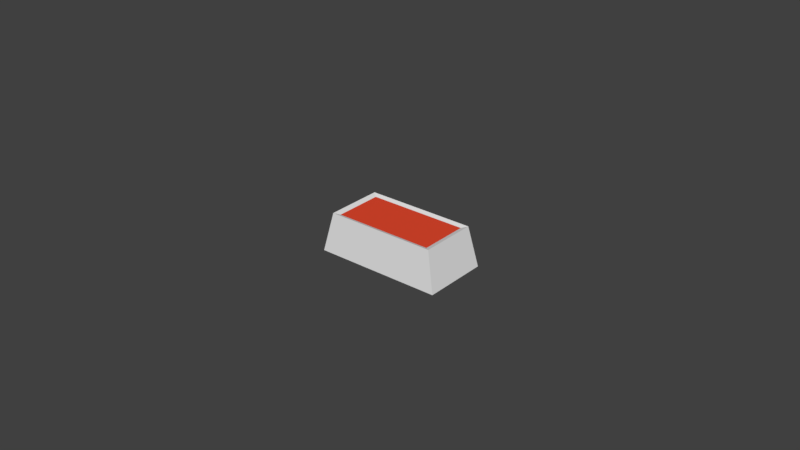 # Source: ship.blend  (saved by Blender 2.78.0; exported with 4.5.12 LTS)
import bpy
from mathutils import Matrix  # noqa: F401  (used for matrix-valued properties, if any)

bpy.ops.wm.read_factory_settings(use_empty=True)
scene = bpy.context.scene
scene.name = 'Scene'

# ---- collections
col_collection_1 = bpy.data.collections.new('Collection 1'); scene.collection.children.link(col_collection_1)
col_collection_1.hide_render = True
col_collection_1.hide_viewport = True
col_collection_2 = bpy.data.collections.new('Collection 2'); scene.collection.children.link(col_collection_2)
col_collection_2.hide_render = True
col_collection_2.hide_viewport = True
col_collection_4 = bpy.data.collections.new('Collection 4'); scene.collection.children.link(col_collection_4)

# ---- materials (node trees are filled in below, after node groups)
mat_shipbase = bpy.data.materials.new('ShipBase')
mat_shipbase.alpha_threshold = 0.0
mat_shipbase.use_transparent_shadow = False
mat_shipbase.roughness = 0.5
mat_light = bpy.data.materials.new('Light')
mat_light.alpha_threshold = 0.0
mat_light.use_transparent_shadow = False
mat_light.diffuse_color = (0.8, 0.06808, 0.02865, 1.0)
mat_light.roughness = 0.5

# ---- material node trees

# ---- world
world_world = bpy.data.worlds.new('World'); scene.world = world_world
world_world.color = (0.05088, 0.05088, 0.05088)
world_world.use_sun_shadow = False
world_world.sun_shadow_jitter_overblur = 0.0
world_world.cycles.sampling_method = 'MANUAL'

# ---- meshes
me_cube_009 = bpy.data.meshes.new('Cube.009')
me_cube_009.from_pydata([(-0.06171, -0.03014, 0.00472), (-0.06171, 0.03014, 0.00472), (0.06171, -0.03014, 0.00472), (0.06171, 0.03014, 0.00472), (-0.06809, -0.03533, 0.006712), (-0.06809, 0.03533, 0.006712), (0.06809, -0.03533, 0.006712), (0.06809, 0.03533, 0.006712), (-0.07893, -0.04095, -0.04199), (-0.07893, 0.04095, -0.04199), (0.07893, -0.04095, -0.04199), (0.07893, 0.04095, -0.04199)], [], [(3, 2, 6, 7), (0, 1, 5, 4), (2, 0, 4, 6), (1, 3, 7, 5), (4, 5, 9, 8), (6, 4, 8, 10), (5, 7, 11, 9), (7, 6, 10, 11), (3, 1, 0, 2)])
me_cube_009.polygons.foreach_set('material_index', [0, 0, 0, 0, 0, 0, 0, 0, 1])
_uv = me_cube_009.uv_layers.new(name='UVMap')
_uv.uv.foreach_set('vector', [0.8741, 0.7453, 0.6034, 0.7453, 0.5801, 0.7153, 0.8974, 0.7153, 0.6034, 0.7457, 0.8741, 0.7457, 0.8974, 0.7757, 0.5801, 0.7757, 0.6318, 0.2453, 0.07753, 0.2453, 0.04886, 0.2204, 0.6605, 0.2204, 0.07753, 0.2457, 0.6318, 0.2457, 0.6605, 0.2707, 0.04886, 0.2707, 0.5801, 0.7757, 0.8974, 0.7757, 0.9226, 0.9998, 0.5548, 0.9998, 0.6605, 0.2204, 0.04886, 0.2204, 0.0001833, 0.0001833, 0.7091, 0.0001834, 0.04886, 0.2707, 0.6605, 0.2707, 0.7091, 0.4908, 0.0001833, 0.4908, 0.8974, 0.7153, 0.5801, 0.7153, 0.5548, 0.4912, 0.9226, 0.4912, 0.5545, 0.7619, 0.0001833, 0.7619, 0.0001833, 0.4912, 0.5545, 0.4912])
me_cube_009.materials.append(mat_shipbase)
me_cube_009.materials.append(mat_light)
me_cube_009.use_remesh_preserve_volume = False
me_cube_009.use_remesh_preserve_attributes = False
me_cube_009.use_mirror_vertex_groups = False
me_cube_009.update()
me_plane_001 = bpy.data.meshes.new('Plane.001')
me_plane_001.from_pydata([(-0.25, -0.25, 0.0), (0.25, -0.25, 0.0), (-0.25, 0.25, 0.0), (0.25, 0.25, 0.0)], [], [(0, 1, 3, 2)])
me_plane_001.materials.append(mat_shipbase)
me_plane_001.use_remesh_preserve_volume = False
me_plane_001.use_remesh_preserve_attributes = False
me_plane_001.use_mirror_vertex_groups = False
me_plane_001.update()
me_cube_005 = bpy.data.meshes.new('Cube.005')
me_cube_005.from_pydata([(0.2, 0.1414, 0.1414), (-0.2, 0.1414, 0.1414), (0.2, -0.1414, -0.1414), (-0.2, -0.1414, -0.1414)], [], [(3, 2, 0, 1)])
_uv = me_cube_005.uv_layers.new(name='UVMap')
_uv.uv.foreach_set('vector', [0.0001, 9.998e-05, 0.9999, 9.998e-05, 0.9999, 0.9999, 9.998e-05, 0.9999])
me_cube_005.materials.append(mat_shipbase)
me_cube_005.use_remesh_preserve_volume = False
me_cube_005.use_remesh_preserve_attributes = False
me_cube_005.use_mirror_vertex_groups = False
me_cube_005.update()
me_cube_004 = bpy.data.meshes.new('Cube.004')
me_cube_004.from_pydata([(0.2, 0.1414, 0.1414), (-0.2, 0.1414, 0.1414), (0.2, -0.1414, -0.1414), (-0.2, -0.1414, -0.1414)], [], [(3, 2, 0, 1)])
_uv = me_cube_004.uv_layers.new(name='UVMap')
_uv.uv.foreach_set('vector', [0.0001, 9.998e-05, 0.9999, 9.998e-05, 0.9999, 0.9999, 9.998e-05, 0.9999])
me_cube_004.materials.append(mat_shipbase)
me_cube_004.use_remesh_preserve_volume = False
me_cube_004.use_remesh_preserve_attributes = False
me_cube_004.use_mirror_vertex_groups = False
me_cube_004.update()
me_cube_008 = bpy.data.meshes.new('Cube.008')
me_cube_008.from_pydata([(0.05809, 0.07535, -0.1), (0.05809, -0.07535, -0.1), (-0.05809, 0.07535, -0.1), (-0.05809, -0.07535, -0.1), (0.05809, 0.07535, 0.006712), (0.05809, -0.07535, 0.006712), (-0.05809, 0.07535, 0.006712), (-0.05809, -0.07535, 0.006712), (0.06809, 0.08832, 0.006712), (0.06809, -0.08832, 0.006712), (-0.06809, 0.08832, 0.006712), (-0.06809, -0.08832, 0.006712), (0.07893, 0.1024, -0.04199), (0.07893, -0.1024, -0.04199), (-0.07893, 0.1024, -0.04199), (-0.07893, -0.1024, -0.04199), (0.05, 0.06344, -0.08652), (0.05, 0.05082, -0.02714), (0.05, -0.06344, -0.1135), (0.05, -0.07606, -0.05411), (-0.05, 0.06344, -0.08652), (-0.05, 0.05082, -0.02714), (-0.05, -0.06344, -0.1135), (-0.05, -0.07606, -0.05411), (0.05, -0.01671, -0.1036), (0.05, 0.01671, -0.09645), (0.05, -0.02487, 0.09918), (0.05, -0.05829, 0.09208), (-0.05, 0.01671, -0.09645), (-0.05, -0.01671, -0.1036), (-0.05, -0.05829, 0.09208), (-0.05, -0.02487, 0.09918)], [], [(2, 0, 4, 6), (1, 3, 7, 5), (4, 5, 9, 8), (7, 6, 10, 11), (8, 9, 13, 12), (11, 10, 14, 15), (6, 4, 8, 10), (5, 7, 11, 9), (0, 1, 5, 4), (10, 8, 12, 14), (9, 11, 15, 13), (2, 6, 7, 3), (0, 1, 3, 2), (24, 27, 19, 18), (18, 19, 23, 22), (28, 31, 21, 20), (20, 21, 17, 16), (31, 26, 17, 21), (23, 19, 27, 30), (30, 27, 26, 31), (22, 23, 30, 29), (29, 30, 31, 28), (16, 17, 26, 25), (25, 26, 27, 24)])
_uv = me_cube_008.uv_layers.new(name='UVMap')
_uv.uv.foreach_set('vector', [0.9282, 0.5345, 0.7411, 0.5345, 0.7411, 0.3627, 0.9282, 0.3627, 0.6735, 0.01352, 0.8606, 0.01352, 0.8606, 0.1854, 0.6735, 0.1854, 0.5149, 0.7604, 0.7576, 0.7604, 0.7785, 0.7766, 0.494, 0.7766, 0.2998, 0.8619, 0.05705, 0.8619, 0.03616, 0.8458, 0.3206, 0.8458, 0.494, 0.7766, 0.7785, 0.7766, 0.8011, 0.8569, 0.4713, 0.8569, 0.3206, 0.8458, 0.03616, 0.8458, 0.01352, 0.7654, 0.3433, 0.7654, 0.692, 0.9865, 0.5049, 0.9865, 0.4888, 0.9656, 0.7081, 0.9656, 0.707, 0.2124, 0.8941, 0.2124, 0.9102, 0.2333, 0.6909, 0.2333, 0.4713, 0.3627, 0.714, 0.3627, 0.714, 0.5345, 0.4713, 0.5345, 0.7081, 0.9656, 0.4888, 0.9656, 0.4713, 0.8839, 0.7256, 0.8839, 0.6909, 0.2333, 0.9102, 0.2333, 0.9277, 0.3149, 0.6735, 0.3149, 0.4713, 0.7334, 0.4713, 0.5615, 0.714, 0.5615, 0.714, 0.7334, 0.2016, 0.3627, 0.4443, 0.3627, 0.4443, 0.5498, 0.2016, 0.5498, 0.2785, 0.01352, 0.2785, 0.3356, 0.2016, 0.1113, 0.2016, 0.01352, 0.01352, 0.7384, 0.01352, 0.6406, 0.1746, 0.6406, 0.1746, 0.7384, 0.5145, 0.01352, 0.5145, 0.3356, 0.4375, 0.1113, 0.4375, 0.01352, 0.1746, 0.01352, 0.1746, 0.1113, 0.01352, 0.1113, 0.01352, 0.01352, 0.1746, 0.3484, 0.01352, 0.3484, 0.01352, 0.1113, 0.1746, 0.1113, 0.1746, 0.6406, 0.01352, 0.6406, 0.01352, 0.4035, 0.1746, 0.4035, 0.1746, 0.4035, 0.01352, 0.4035, 0.01352, 0.3484, 0.1746, 0.3484, 0.6464, 0.01352, 0.6464, 0.1113, 0.5695, 0.3356, 0.5695, 0.01352, 0.5695, 0.01352, 0.5695, 0.3356, 0.5145, 0.3356, 0.5145, 0.01352, 0.4105, 0.01352, 0.4105, 0.1113, 0.3336, 0.3356, 0.3336, 0.01352, 0.3336, 0.01352, 0.3336, 0.3356, 0.2785, 0.3356, 0.2785, 0.01352])
me_cube_008.materials.append(mat_shipbase)
me_cube_008.use_remesh_preserve_volume = False
me_cube_008.use_remesh_preserve_attributes = False
me_cube_008.use_mirror_vertex_groups = False
me_cube_008.update()
me_cube_000 = bpy.data.meshes.new('Cube.000')
me_cube_000.from_pydata([(-0.06171, -0.03014, 0.00472), (-0.06171, 0.03014, 0.00472), (0.06171, -0.03014, 0.00472), (0.06171, 0.03014, 0.00472), (-0.06809, -0.03533, 0.006712), (-0.06809, 0.03533, 0.006712), (0.06809, -0.03533, 0.006712), (0.06809, 0.03533, 0.006712), (-0.07893, -0.04095, -0.04199), (-0.07893, 0.04095, -0.04199), (0.07893, -0.04095, -0.04199), (0.07893, 0.04095, -0.04199)], [], [(3, 2, 6, 7), (0, 1, 5, 4), (2, 0, 4, 6), (1, 3, 7, 5), (4, 5, 9, 8), (6, 4, 8, 10), (5, 7, 11, 9), (7, 6, 10, 11), (3, 1, 0, 2)])
me_cube_000.polygons.foreach_set('material_index', [0, 0, 0, 0, 0, 0, 0, 0, 1])
_uv = me_cube_000.uv_layers.new(name='UVMap')
_uv.uv.foreach_set('vector', [0.8741, 0.7453, 0.6034, 0.7453, 0.5801, 0.7153, 0.8974, 0.7153, 0.6034, 0.7457, 0.8741, 0.7457, 0.8974, 0.7757, 0.5801, 0.7757, 0.6318, 0.2453, 0.07753, 0.2453, 0.04886, 0.2204, 0.6605, 0.2204, 0.07753, 0.2457, 0.6318, 0.2457, 0.6605, 0.2707, 0.04886, 0.2707, 0.5801, 0.7757, 0.8974, 0.7757, 0.9226, 0.9998, 0.5548, 0.9998, 0.6605, 0.2204, 0.04886, 0.2204, 0.0001833, 0.0001833, 0.7091, 0.0001834, 0.04886, 0.2707, 0.6605, 0.2707, 0.7091, 0.4908, 0.0001833, 0.4908, 0.8974, 0.7153, 0.5801, 0.7153, 0.5548, 0.4912, 0.9226, 0.4912, 0.5545, 0.7619, 0.0001833, 0.7619, 0.0001833, 0.4912, 0.5545, 0.4912])
me_cube_000.materials.append(mat_shipbase)
me_cube_000.materials.append(mat_light)
me_cube_000.use_remesh_preserve_volume = False
me_cube_000.use_remesh_preserve_attributes = False
me_cube_000.use_mirror_vertex_groups = False
me_cube_000.update()

# ---- objects
ob_indicatorlight_002 = bpy.data.objects.new('IndicatorLight.002', me_cube_009)
ob_indicatorlight_001 = bpy.data.objects.new('IndicatorLight.001', me_cube_009)
ob_empty_003 = bpy.data.objects.new('Empty.003', None)
ob_empty_002 = bpy.data.objects.new('Empty.002', None)
ob_empty_001 = bpy.data.objects.new('Empty.001', None)
ob_empty = bpy.data.objects.new('Empty', None)
ob_plane = bpy.data.objects.new('Plane', me_plane_001)
ob_btn_constellation = bpy.data.objects.new('btn_constellation', me_cube_005)
ob_btn_scale_down = bpy.data.objects.new('btn_scale_down', me_cube_004)
ob_switchsocket = bpy.data.objects.new('SwitchSocket', me_cube_008)
ob_button = bpy.data.objects.new('button', me_cube_000)

# ---- transforms, parenting, visibility, modifiers, constraints
ob_indicatorlight_002.location = (-0.1, -0.847, -0.7055)
ob_indicatorlight_002.rotation_euler = (-0.7854, 0.0, 0.0)
ob_indicatorlight_002.lineart.crease_threshold = 0.0
ob_indicatorlight_001.location = (0.1, -0.847, -0.7055)
ob_indicatorlight_001.rotation_euler = (-0.7854, 0.0, 0.0)
ob_indicatorlight_001.lineart.crease_threshold = 0.0
ob_empty_003.location = (0.1, -0.847, -0.7055)
ob_empty_003.rotation_euler = (-0.7854, -0.0, 0.0)
ob_empty_003.empty_display_size = 0.2
ob_empty_003.empty_image_offset = (0.0, 0.0)
ob_empty_003.lineart.crease_threshold = 0.0
ob_empty_002.location = (-0.1, -0.847, -0.7055)
ob_empty_002.rotation_euler = (-0.7854, -0.0, 0.0)
ob_empty_002.empty_display_size = 0.2
ob_empty_002.empty_image_offset = (0.0, 0.0)
ob_empty_002.lineart.crease_threshold = 0.0
ob_empty_001.location = (-0.1, -0.7055, -0.847)
ob_empty_001.rotation_euler = (-0.7854, -0.0, 0.0)
ob_empty_001.empty_display_size = 0.2
ob_empty_001.empty_image_offset = (0.0, 0.0)
ob_empty_001.lineart.crease_threshold = 0.0
ob_empty.location = (0.1, -0.7055, -0.847)
ob_empty.rotation_euler = (-0.7854, -0.0, 0.0)
ob_empty.empty_display_size = 0.2
ob_empty.empty_image_offset = (0.0, 0.0)
ob_empty.lineart.crease_threshold = 0.0
ob_plane.location = (8.742e-08, -0.8, -0.8)
ob_plane.rotation_euler = (-0.7854, -0.0, 0.0)
ob_plane.lineart.crease_threshold = 0.0
ob_btn_constellation.location = (0.6428, -0.566, -0.8)
ob_btn_constellation.rotation_euler = (0.0, -0.0, 3.84)
ob_btn_constellation.lineart.crease_threshold = 0.0
ob_btn_scale_down.location = (-0.6428, -0.566, -0.8)
ob_btn_scale_down.rotation_euler = (0.0, -0.0, 2.443)
ob_btn_scale_down.lineart.crease_threshold = 0.0
ob_switchsocket.location = (0.0, 0.0, 0.0)
ob_switchsocket.lineart.crease_threshold = 0.0
ob_button.location = (0.0, 0.0, 0.0)
ob_button.lineart.crease_threshold = 0.0

# ---- collection membership
col_collection_1.objects.link(ob_indicatorlight_002)
col_collection_1.objects.link(ob_indicatorlight_001)
col_collection_1.objects.link(ob_empty_003)
col_collection_1.objects.link(ob_empty_002)
col_collection_1.objects.link(ob_empty_001)
col_collection_1.objects.link(ob_empty)
col_collection_1.objects.link(ob_plane)
col_collection_1.objects.link(ob_btn_constellation)
col_collection_1.objects.link(ob_btn_scale_down)
col_collection_2.objects.link(ob_switchsocket)
col_collection_4.objects.link(ob_button)

# ---- scene / render settings (as saved in the file)
scene.frame_start = 1; scene.frame_end = 120; scene.frame_set(61)
scene.render.engine = 'BLENDER_EEVEE_NEXT'
scene.render.resolution_percentage = 50
scene.render.fps = 60
scene.render.dither_intensity = 0.0
scene.cycles.use_denoising = False
scene.cycles.samples = 128
scene.cycles.sampling_pattern = 'TABULATED_SOBOL'
scene.cycles.light_sampling_threshold = 0.0
scene.cycles.use_adaptive_sampling = False
scene.cycles.use_light_tree = False
scene.cycles.blur_glossy = 0.0
scene.cycles.sample_clamp_indirect = 0.0
scene.view_settings.view_transform = 'Standard'
bpy.context.view_layer.update()

# ---- added for rendering (the .blend has no active camera and no usable light): camera, sun
cam_auto = bpy.data.cameras.new('AutoCamera')
cam_auto.lens = 50.0
cam_auto.sensor_width = 36.0
cam_auto.clip_end = 1000.0
ob_auto_camera = bpy.data.objects.new('AutoCamera', cam_auto)
scene.collection.objects.link(ob_auto_camera)
ob_auto_camera.location = (0.70463, -0.845556, 0.563704)
ob_auto_camera.rotation_euler = (1.09748, -7.21219e-08, 0.694738)
scene.camera = ob_auto_camera
light_auto_sun = bpy.data.lights.new('AutoSun', 'SUN')
light_auto_sun.energy = 3.0
light_auto_sun.angle = 0.0523599
ob_auto_sun = bpy.data.objects.new('AutoSun', light_auto_sun)
scene.collection.objects.link(ob_auto_sun)
ob_auto_sun.rotation_euler = (0.872665, 0.174533, 0.523599)
bpy.context.view_layer.update()
